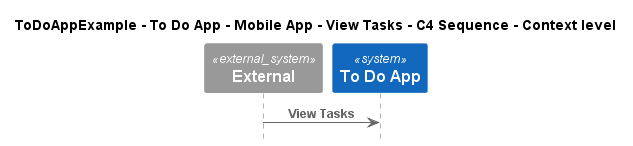

The diagram above was rendered by PlantUML. Its source (embedded in the PNG):
@startuml
!pragma layout smetana
!include ..\..\..\..\..\..\..\.c4s\C4_Sequence.puml

title ToDoAppExample - To Do App - Mobile App - View Tasks - C4 Sequence - Context level

System_Ext(C4InterFlow.SoftwareSystems.ExternalSystem, "External", "")
System(ToDoAppExample.SoftwareSystems.ToDoApp, "To Do App", "")

Rel(C4InterFlow.SoftwareSystems.ExternalSystem, ToDoAppExample.SoftwareSystems.ToDoApp, "View Tasks")


@enduml